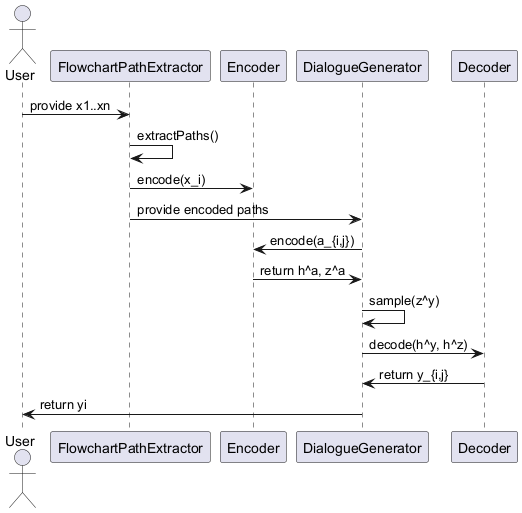

The diagram above was rendered by PlantUML. Its source (embedded in the PNG):
@startuml
actor User
participant FlowchartPathExtractor
participant Encoder
participant DialogueGenerator
participant Decoder

User -> FlowchartPathExtractor: provide x1..xn
FlowchartPathExtractor -> FlowchartPathExtractor: extractPaths()
FlowchartPathExtractor -> Encoder: encode(x_i)
FlowchartPathExtractor -> DialogueGenerator: provide encoded paths
DialogueGenerator -> Encoder: encode(a_{i,j})
Encoder -> DialogueGenerator: return h^a, z^a
DialogueGenerator -> DialogueGenerator: sample(z^y)
DialogueGenerator -> Decoder: decode(h^y, h^z)
Decoder -> DialogueGenerator: return y_{i,j}
DialogueGenerator -> User: return yi
@enduml